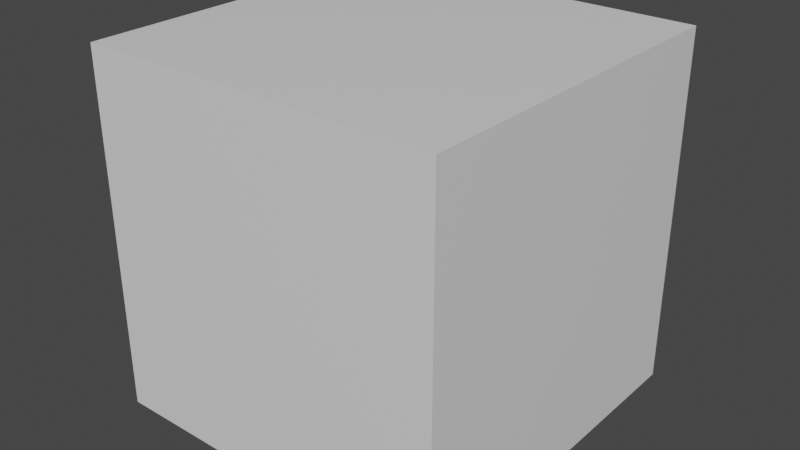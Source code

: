 # Source: blocLateralDoor.blend  (saved by Blender 2.93.21; exported with 4.5.12 LTS)
import bpy
from mathutils import Matrix  # noqa: F401  (used for matrix-valued properties, if any)

bpy.ops.wm.read_factory_settings(use_empty=True)
scene = bpy.context.scene
scene.name = 'Scene'

# ---- collections
col_collection = bpy.data.collections.new('Collection'); scene.collection.children.link(col_collection)

# ---- materials (node trees are filled in below, after node groups)
mat_material = bpy.data.materials.new('Material')
mat_material.alpha_threshold = 0.0
mat_material.use_transparent_shadow = False
mat_material.line_color = (0.0, 0.0, 0.0, 1.0)

# ---- material node trees
mat_material.use_nodes = True; mat_material.node_tree.nodes.clear()
_N = mat_material.node_tree.nodes; _L = mat_material.node_tree.links
n0 = _N.new('ShaderNodeOutputMaterial'); n0.name = 'Material Output'; n0.location = (300, 300)
n1 = _N.new('ShaderNodeBsdfPrincipled'); n1.name = 'Principled BSDF'; n1.location = (10, 300)
n1.distribution = 'GGX'
n1.subsurface_method = 'BURLEY'
n1.inputs[2].default_value = 0.4
n1.inputs[3].default_value = 1.45
n1.inputs[27].default_value = (0.0, 0.0, 0.0, 1.0)
n1.inputs[28].default_value = 1.0
_L.new(n1.outputs[0], n0.inputs[0])
n0.is_active_output = True

# ---- world
world_world = bpy.data.worlds.new('World'); scene.world = world_world
world_world.use_nodes = True; world_world.node_tree.nodes.clear()
_N = world_world.node_tree.nodes; _L = world_world.node_tree.links
n0 = _N.new('ShaderNodeOutputWorld'); n0.name = 'World Output'; n0.location = (300, 300)
n1 = _N.new('ShaderNodeBackground'); n1.name = 'Background'; n1.location = (10, 300)
n1.inputs[0].default_value = (0.05088, 0.05088, 0.05088, 1.0)
_L.new(n1.outputs[0], n0.inputs[0])
n0.is_active_output = True
world_world.color = (0.05088, 0.05088, 0.05088)
world_world.use_sun_shadow = False
world_world.sun_shadow_jitter_overblur = 0.0

# ---- meshes
me_cube = bpy.data.meshes.new('Cube')
me_cube.from_pydata([(-0.5, 0.5, 1.0), (-0.5, 0.5, 0.0), (-0.5, -0.5, 1.0), (-0.5, -0.5, 0.0), (0.45, 0.5, 0.0), (0.45, -0.5, 1.0), (0.45, -0.5, 0.0), (0.45, 0.5, 1.0), (-0.5, -0.45, 0.0), (-0.5, -0.45, 1.0), (0.45, -0.45, 0.0), (0.45, -0.45, 1.0), (-0.5, 0.45, 1.0), (-0.5, 0.45, 0.0), (0.45, 0.45, 0.0), (0.45, 0.45, 1.0), (-0.45, 0.5, 0.0), (-0.45, -0.5, 1.0), (-0.45, -0.5, 0.0), (-0.45, 0.5, 1.0), (-0.45, -0.45, 0.0), (-0.45, -0.45, 1.0), (-0.45, 0.45, 1.0), (-0.45, 0.45, 0.0), (-0.5, -0.5, 0.95), (-0.5, 0.5, 0.95), (0.45, 0.5, 0.95), (0.45, -0.5, 0.95), (-0.5, -0.45, 0.95), (-0.5, 0.45, 0.95), (-0.45, -0.45, 0.95), (-0.45, 0.5, 0.95), (-0.45, -0.5, 0.95), (-0.5, 0.5, 0.05), (0.45, 0.5, 0.05), (0.45, -0.5, 0.05), (-0.5, -0.45, 0.05), (-0.5, 0.45, 0.05), (-0.45, 0.5, 0.05), (-0.45, -0.5, 0.05), (-0.5, -0.5, 0.05), (0.45, -0.45, 0.95), (-0.45, 0.45, 0.95), (0.45, 0.45, 0.95), (0.45, -0.45, 0.05), (-0.45, -0.45, 0.05), (-0.45, 0.45, 0.05), (0.45, 0.45, 0.05)], [], [(21, 9, 2, 17), (32, 17, 2, 24), (29, 12, 0, 25), (31, 19, 7, 26), (20, 10, 6, 18), (23, 14, 10, 20), (24, 2, 9, 28), (22, 12, 9, 21), (19, 0, 12, 22), (16, 4, 14, 23), (28, 9, 12, 29), (44, 47, 46, 45), (1, 16, 23, 13), (7, 19, 22, 15), (15, 22, 21, 11), (13, 23, 20, 8), (8, 20, 18, 3), (25, 0, 19, 31), (27, 5, 17, 32), (11, 21, 17, 5), (35, 27, 32, 39), (33, 25, 31, 38), (41, 30, 42, 43), (36, 28, 29, 37), (40, 24, 28, 36), (38, 31, 26, 34), (37, 29, 25, 33), (39, 32, 24, 40), (18, 39, 40, 3), (13, 37, 33, 1), (16, 38, 34, 4), (3, 40, 36, 8), (8, 36, 37, 13), (27, 41, 11, 5), (1, 33, 38, 16), (6, 35, 39, 18), (14, 47, 44, 10), (11, 41, 43, 15), (26, 7, 15, 43), (46, 42, 30, 45), (45, 30, 41, 44), (42, 46, 47, 43), (35, 44, 41, 27), (6, 10, 44, 35), (4, 34, 47, 14), (34, 26, 43, 47)])
_uv = me_cube.uv_layers.new(name='UVMap')
_uv.uv.foreach_set('vector', [0.8125, 0.625, 0.875, 0.625, 0.875, 0.75, 0.8125, 0.75, 0.6059, 0.9375, 0.625, 0.9375, 0.625, 1.0, 0.6059, 1.0, 0.6059, 0.1875, 0.625, 0.1875, 0.625, 0.25, 0.6059, 0.25, 0.6059, 0.3125, 0.625, 0.3125, 0.625, 0.375, 0.6059, 0.375, 0.1875, 0.625, 0.25, 0.625, 0.25, 0.75, 0.1875, 0.75, 0.1875, 0.5625, 0.25, 0.5625, 0.25, 0.625, 0.1875, 0.625, 0.6059, 0.0, 0.625, 0.0, 0.625, 0.125, 0.6059, 0.125, 0.8125, 0.5625, 0.875, 0.5625, 0.875, 0.625, 0.8125, 0.625, 0.8125, 0.5, 0.875, 0.5, 0.875, 0.5625, 0.8125, 0.5625, 0.1875, 0.5, 0.25, 0.5, 0.25, 0.5625, 0.1875, 0.5625, 0.6059, 0.125, 0.625, 0.125, 0.625, 0.1875, 0.6059, 0.1875, 0.0, 0.0, 0.0, 0.0, 0.0, 0.0, 0.0, 0.0, 0.125, 0.5, 0.1875, 0.5, 0.1875, 0.5625, 0.125, 0.5625, 0.75, 0.5, 0.8125, 0.5, 0.8125, 0.5625, 0.75, 0.5625, 0.75, 0.5625, 0.8125, 0.5625, 0.8125, 0.625, 0.75, 0.625, 0.125, 0.5625, 0.1875, 0.5625, 0.1875, 0.625, 0.125, 0.625, 0.125, 0.625, 0.1875, 0.625, 0.1875, 0.75, 0.125, 0.75, 0.6059, 0.25, 0.625, 0.25, 0.625, 0.3125, 0.6059, 0.3125, 0.6059, 0.875, 0.625, 0.875, 0.625, 0.9375, 0.6059, 0.9375, 0.75, 0.625, 0.8125, 0.625, 0.8125, 0.75, 0.75, 0.75, 0.3889, 0.875, 0.6059, 0.875, 0.6059, 0.9375, 0.3889, 0.9375, 0.3889, 0.25, 0.6059, 0.25, 0.6059, 0.3125, 0.3889, 0.3125, 0.0, 0.0, 0.0, 0.0, 0.0, 0.0, 0.0, 0.0, 0.3889, 0.125, 0.6059, 0.125, 0.6059, 0.1875, 0.3889, 0.1875, 0.3889, 0.0, 0.6059, 0.0, 0.6059, 0.125, 0.3889, 0.125, 0.3889, 0.3125, 0.6059, 0.3125, 0.6059, 0.375, 0.3889, 0.375, 0.3889, 0.1875, 0.6059, 0.1875, 0.6059, 0.25, 0.3889, 0.25, 0.3889, 0.9375, 0.6059, 0.9375, 0.6059, 1.0, 0.3889, 1.0, 0.375, 0.9375, 0.3889, 0.9375, 0.3889, 1.0, 0.375, 1.0, 0.375, 0.1875, 0.3889, 0.1875, 0.3889, 0.25, 0.375, 0.25, 0.375, 0.3125, 0.3889, 0.3125, 0.3889, 0.375, 0.375, 0.375, 0.375, 0.0, 0.3889, 0.0, 0.3889, 0.125, 0.375, 0.125, 0.375, 0.125, 0.3889, 0.125, 0.3889, 0.1875, 0.375, 0.1875, 0.6059, 0.875, 0.7241, 0.625, 0.75, 0.625, 0.625, 0.875, 0.375, 0.25, 0.3889, 0.25, 0.3889, 0.3125, 0.375, 0.3125, 0.375, 0.875, 0.3889, 0.875, 0.3889, 0.9375, 0.375, 0.9375, 0.25, 0.5625, 0.2343, 0.5273, 0.0, 0.0, 0.25, 0.625, 0.75, 0.625, 0.7241, 0.625, 0.0, 0.0, 0.0, 0.0, 0.6059, 0.375, 0.75, 0.5, 0.0, 0.0, 0.01295, 0.02914, 0.0, 0.0, 0.0, 0.0, 0.0, 0.0, 0.0, 0.0, 0.0, 0.0, 0.0, 0.0, 0.0, 0.0, 0.0, 0.0, 0.0, 0.0, 0.0, 0.0, 0.0, 0.0, 0.0, 0.0, 0.3889, 0.875, 0.2813, 0.625, 0.7241, 0.625, 0.6059, 0.875, 0.375, 0.875, 0.25, 0.625, 0.2813, 0.625, 0.3889, 0.875, 0.25, 0.5, 0.3889, 0.375, 0.2343, 0.5273, 0.25, 0.5625, 0.3889, 0.375, 0.6059, 0.375, 0.01295, 0.02914, 0.2343, 0.5273])
me_cube.materials.append(mat_material)
me_cube.use_remesh_preserve_volume = False
me_cube.use_remesh_preserve_attributes = False
me_cube.use_mirror_vertex_groups = False
me_cube.update()
me_cube_001 = bpy.data.meshes.new('Cube.001')
me_cube_001.from_pydata([(0.05, 0.95, 0.5), (0.05, 0.95, -0.5), (0.05, -0.05, 0.5), (0.05, -0.05, -0.5), (0.0, 0.95, -0.5), (0.0, -0.05, 0.5), (0.0, -0.05, -0.5), (0.0, 0.95, 0.5), (0.05, 0.0, 0.5), (0.05, 0.0, -0.5), (0.0, 0.0, -0.5), (0.0, 0.0, 0.5)], [], [(10, 9, 3, 6), (9, 8, 2, 3), (4, 7, 0, 1), (3, 2, 5, 6), (8, 11, 5, 2), (10, 6, 5, 11), (4, 10, 11, 7), (0, 7, 11, 8), (1, 0, 8, 9), (4, 1, 9, 10)])
_uv = me_cube_001.uv_layers.new(name='UVMap')
_uv.uv.foreach_set('vector', [0.25, 0.7281, 0.375, 0.7281, 0.375, 0.75, 0.25, 0.75, 0.375, 0.7281, 0.625, 0.7281, 0.625, 0.75, 0.375, 0.75, 0.375, 0.375, 0.625, 0.375, 0.625, 0.5, 0.375, 0.5, 0.375, 0.75, 0.625, 0.75, 0.625, 0.875, 0.375, 0.875, 0.625, 0.7281, 0.75, 0.7281, 0.75, 0.75, 0.625, 0.75, 0.25, 0.7281, 0.25, 0.75, 0.625, 0.875, 0.6359, 0.8422, 0.25, 0.5, 0.25, 0.7281, 0.6359, 0.8422, 0.75, 0.5, 0.625, 0.5, 0.75, 0.5, 0.75, 0.7281, 0.625, 0.7281, 0.375, 0.5, 0.625, 0.5, 0.625, 0.7281, 0.375, 0.7281, 0.25, 0.5, 0.375, 0.5, 0.375, 0.7281, 0.25, 0.7281])
me_cube_001.materials.append(mat_material)
me_cube_001.use_remesh_preserve_volume = False
me_cube_001.use_remesh_preserve_attributes = False
me_cube_001.use_mirror_vertex_groups = False
me_cube_001.update()

# ---- objects
ob_bloc = bpy.data.objects.new('bloc', me_cube)
ob_door = bpy.data.objects.new('door', me_cube_001)
ob_scaler = bpy.data.objects.new('scaler', None)

# ---- transforms, parenting, visibility, modifiers, constraints
ob_bloc.parent = ob_scaler
ob_bloc.location = (0.0, 0.0, 0.0)
ob_bloc.lock_rotations_4d = False
ob_bloc.empty_display_type = 'ARROWS'
ob_bloc.lineart.crease_threshold = 0.0
ob_door.parent = ob_scaler
ob_door.location = (0.45, -0.45, 0.5)
ob_door.lock_rotations_4d = False
ob_door.empty_display_type = 'ARROWS'
ob_door.lineart.crease_threshold = 0.0
ob_scaler.location = (0.0, 0.0, 0.0)
ob_scaler.empty_display_type = 'SINGLE_ARROW'
ob_scaler.empty_display_size = 1.875

# ---- collection membership
col_collection.objects.link(ob_bloc)
col_collection.objects.link(ob_door)
col_collection.objects.link(ob_scaler)

# ---- scene / render settings (as saved in the file)
scene.frame_start = 1; scene.frame_end = 250; scene.frame_set(1)
scene.render.engine = 'BLENDER_EEVEE_NEXT'
scene.cycles.use_denoising = False
scene.cycles.samples = 128
scene.cycles.sampling_pattern = 'TABULATED_SOBOL'
scene.cycles.use_adaptive_sampling = False
scene.cycles.use_light_tree = False
scene.view_settings.view_transform = 'Filmic'
bpy.context.view_layer.update()

# ---- added for rendering (the .blend has no active camera and no usable light): camera, sun
cam_auto = bpy.data.cameras.new('AutoCamera')
cam_auto.lens = 50.0
cam_auto.sensor_width = 36.0
cam_auto.clip_end = 1000.0
ob_auto_camera = bpy.data.objects.new('AutoCamera', cam_auto)
scene.collection.objects.link(ob_auto_camera)
ob_auto_camera.location = (1.60254, -1.92304, 1.78203)
ob_auto_camera.rotation_euler = (1.09748, -7.21219e-08, 0.694738)
scene.camera = ob_auto_camera
light_auto_sun = bpy.data.lights.new('AutoSun', 'SUN')
light_auto_sun.energy = 3.0
light_auto_sun.angle = 0.0523599
ob_auto_sun = bpy.data.objects.new('AutoSun', light_auto_sun)
scene.collection.objects.link(ob_auto_sun)
ob_auto_sun.rotation_euler = (0.872665, 0.174533, 0.523599)
bpy.context.view_layer.update()
